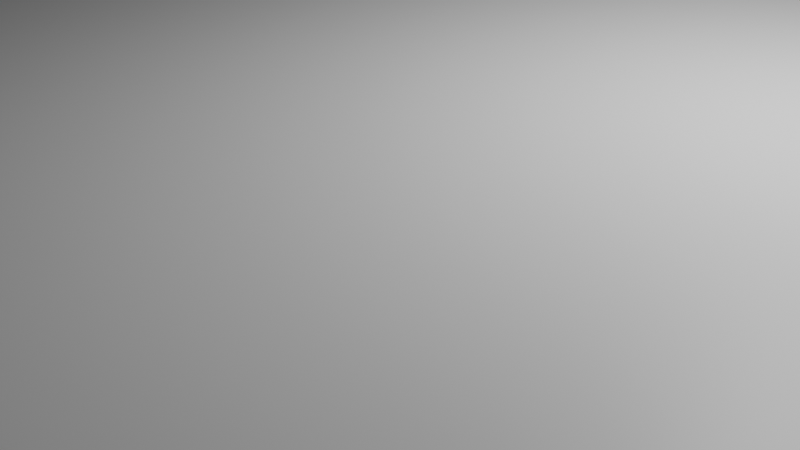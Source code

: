 # Source: Room.blend  (saved by Blender 4.4.32; exported with 4.5.12 LTS)
import bpy
from mathutils import Matrix  # noqa: F401  (used for matrix-valued properties, if any)

bpy.ops.wm.read_factory_settings(use_empty=True)
scene = bpy.context.scene
scene.name = 'Scene'

# ---- collections
col_collection = bpy.data.collections.new('Collection'); scene.collection.children.link(col_collection)

# ---- materials (node trees are filled in below, after node groups)
mat_material = bpy.data.materials.new('Material')
mat_material.alpha_threshold = 0.0
mat_material.roughness = 0.5
mat_material.line_color = (0.0, 0.0, 0.0, 1.0)

# ---- material node trees
mat_material.use_nodes = True; mat_material.node_tree.nodes.clear()
_N = mat_material.node_tree.nodes; _L = mat_material.node_tree.links
n0 = _N.new('ShaderNodeOutputMaterial'); n0.name = 'Material Output'; n0.location = (300, 300)
n1 = _N.new('ShaderNodeBsdfPrincipled'); n1.name = 'Principled BSDF'; n1.location = (10, 300)
n1.inputs[3].default_value = 1.45
_L.new(n1.outputs[0], n0.inputs[0])
n0.is_active_output = True

# ---- world
world_world = bpy.data.worlds.new('World'); scene.world = world_world
world_world.use_nodes = True; world_world.node_tree.nodes.clear()
_N = world_world.node_tree.nodes; _L = world_world.node_tree.links
n0 = _N.new('ShaderNodeOutputWorld'); n0.name = 'World Output'; n0.location = (300, 300)
n1 = _N.new('ShaderNodeBackground'); n1.name = 'Background'; n1.location = (10, 300)
n1.inputs[0].default_value = (0.05088, 0.05088, 0.05088, 1.0)
_L.new(n1.outputs[0], n0.inputs[0])
n0.is_active_output = True
world_world.color = (0.05088, 0.05088, 0.05088)
world_world.sun_shadow_jitter_overblur = 0.0

# ---- cameras
cam_camera = bpy.data.cameras.new('Camera')
cam_camera.clip_end = 100.0
cam_camera.ortho_scale = 7.314

# ---- lights
light_light = bpy.data.lights.new('Light', 'POINT')
light_light.energy = 1000.0
light_light.shadow_soft_size = 0.1

# ---- meshes
me_cube = bpy.data.meshes.new('Cube')
me_cube.from_pydata([(6.508, 6.508, 1.913), (6.508, 6.508, -1.913), (6.508, -6.508, 1.913), (6.508, -6.508, -1.913), (-6.508, 6.508, 1.913), (-6.508, 6.508, -1.913), (-6.508, -6.508, 1.913), (-6.508, -6.508, -1.913)], [], [(0, 2, 6, 4), (3, 7, 6, 2), (7, 5, 4, 6), (5, 7, 3, 1), (1, 3, 2, 0), (5, 1, 0, 4)])
_uv = me_cube.uv_layers.new(name='UVMap')
_uv.uv.foreach_set('vector', [0.625, 0.5, 0.625, 0.75, 0.875, 0.75, 0.875, 0.5, 0.375, 0.75, 0.375, 1.0, 0.625, 1.0, 0.625, 0.75, 0.375, 0.0, 0.375, 0.25, 0.625, 0.25, 0.625, 0.0, 0.125, 0.5, 0.125, 0.75, 0.375, 0.75, 0.375, 0.5, 0.375, 0.5, 0.375, 0.75, 0.625, 0.75, 0.625, 0.5, 0.375, 0.25, 0.375, 0.5, 0.625, 0.5, 0.625, 0.25])
me_cube.materials.append(mat_material)
me_cube.use_mirror_vertex_groups = False
me_cube.update()
me_cylinder = bpy.data.meshes.new('Cylinder')
me_cylinder.from_pydata([(0.0, 2.708, -0.1097), (0.0, 2.708, 0.1097), (0.5283, 2.656, -0.1097), (0.5283, 2.656, 0.1097), (1.036, 2.502, -0.1097), (1.036, 2.502, 0.1097), (1.504, 2.252, -0.1097), (1.504, 2.252, 0.1097), (1.915, 1.915, -0.1097), (1.915, 1.915, 0.1097), (2.252, 1.504, -0.1097), (2.252, 1.504, 0.1097), (2.502, 1.036, -0.1097), (2.502, 1.036, 0.1097), (2.656, 0.5283, -0.1097), (2.656, 0.5283, 0.1097), (2.708, 0.0, -0.1097), (2.708, 0.0, 0.1097), (2.656, -0.5283, -0.1097), (2.656, -0.5283, 0.1097), (2.502, -1.036, -0.1097), (2.502, -1.036, 0.1097), (2.252, -1.504, -0.1097), (2.252, -1.504, 0.1097), (1.915, -1.915, -0.1097), (1.915, -1.915, 0.1097), (1.504, -2.252, -0.1097), (1.504, -2.252, 0.1097), (1.036, -2.502, -0.1097), (1.036, -2.502, 0.1097), (0.5283, -2.656, -0.1097), (0.5283, -2.656, 0.1097), (0.0, -2.708, -0.1097), (0.0, -2.708, 0.1097), (-0.5283, -2.656, -0.1097), (-0.5283, -2.656, 0.1097), (-1.036, -2.502, -0.1097), (-1.036, -2.502, 0.1097), (-1.504, -2.252, -0.1097), (-1.504, -2.252, 0.1097), (-1.915, -1.915, -0.1097), (-1.915, -1.915, 0.1097), (-2.252, -1.504, -0.1097), (-2.252, -1.504, 0.1097), (-2.502, -1.036, -0.1097), (-2.502, -1.036, 0.1097), (-2.656, -0.5283, -0.1097), (-2.656, -0.5283, 0.1097), (-2.708, 0.0, -0.1097), (-2.708, 0.0, 0.1097), (-2.656, 0.5283, -0.1097), (-2.656, 0.5283, 0.1097), (-2.502, 1.036, -0.1097), (-2.502, 1.036, 0.1097), (-2.252, 1.504, -0.1097), (-2.252, 1.504, 0.1097), (-1.915, 1.915, -0.1097), (-1.915, 1.915, 0.1097), (-1.504, 2.252, -0.1097), (-1.504, 2.252, 0.1097), (-1.036, 2.502, -0.1097), (-1.036, 2.502, 0.1097), (-0.5283, 2.656, -0.1097), (-0.5283, 2.656, 0.1097)], [], [(0, 1, 3, 2), (2, 3, 5, 4), (4, 5, 7, 6), (6, 7, 9, 8), (8, 9, 11, 10), (10, 11, 13, 12), (12, 13, 15, 14), (14, 15, 17, 16), (16, 17, 19, 18), (18, 19, 21, 20), (20, 21, 23, 22), (22, 23, 25, 24), (24, 25, 27, 26), (26, 27, 29, 28), (28, 29, 31, 30), (30, 31, 33, 32), (32, 33, 35, 34), (34, 35, 37, 36), (36, 37, 39, 38), (38, 39, 41, 40), (40, 41, 43, 42), (42, 43, 45, 44), (44, 45, 47, 46), (46, 47, 49, 48), (48, 49, 51, 50), (50, 51, 53, 52), (52, 53, 55, 54), (54, 55, 57, 56), (56, 57, 59, 58), (58, 59, 61, 60), (3, 1, 63, 61, 59, 57, 55, 53, 51, 49, 47, 45, 43, 41, 39, 37, 35, 33, 31, 29, 27, 25, 23, 21, 19, 17, 15, 13, 11, 9, 7, 5), (60, 61, 63, 62), (62, 63, 1, 0), (0, 2, 4, 6, 8, 10, 12, 14, 16, 18, 20, 22, 24, 26, 28, 30, 32, 34, 36, 38, 40, 42, 44, 46, 48, 50, 52, 54, 56, 58, 60, 62)])
_uv = me_cylinder.uv_layers.new(name='UVMap')
_uv.uv.foreach_set('vector', [1.0, 0.5, 1.0, 1.0, 0.9688, 1.0, 0.9688, 0.5, 0.9688, 0.5, 0.9688, 1.0, 0.9375, 1.0, 0.9375, 0.5, 0.9375, 0.5, 0.9375, 1.0, 0.9062, 1.0, 0.9062, 0.5, 0.9062, 0.5, 0.9062, 1.0, 0.875, 1.0, 0.875, 0.5, 0.875, 0.5, 0.875, 1.0, 0.8438, 1.0, 0.8438, 0.5, 0.8438, 0.5, 0.8438, 1.0, 0.8125, 1.0, 0.8125, 0.5, 0.8125, 0.5, 0.8125, 1.0, 0.7812, 1.0, 0.7812, 0.5, 0.7812, 0.5, 0.7812, 1.0, 0.75, 1.0, 0.75, 0.5, 0.75, 0.5, 0.75, 1.0, 0.7188, 1.0, 0.7188, 0.5, 0.7188, 0.5, 0.7188, 1.0, 0.6875, 1.0, 0.6875, 0.5, 0.6875, 0.5, 0.6875, 1.0, 0.6562, 1.0, 0.6562, 0.5, 0.6562, 0.5, 0.6562, 1.0, 0.625, 1.0, 0.625, 0.5, 0.625, 0.5, 0.625, 1.0, 0.5938, 1.0, 0.5938, 0.5, 0.5938, 0.5, 0.5938, 1.0, 0.5625, 1.0, 0.5625, 0.5, 0.5625, 0.5, 0.5625, 1.0, 0.5312, 1.0, 0.5312, 0.5, 0.5312, 0.5, 0.5312, 1.0, 0.5, 1.0, 0.5, 0.5, 0.5, 0.5, 0.5, 1.0, 0.4688, 1.0, 0.4688, 0.5, 0.4688, 0.5, 0.4688, 1.0, 0.4375, 1.0, 0.4375, 0.5, 0.4375, 0.5, 0.4375, 1.0, 0.4062, 1.0, 0.4062, 0.5, 0.4062, 0.5, 0.4062, 1.0, 0.375, 1.0, 0.375, 0.5, 0.375, 0.5, 0.375, 1.0, 0.3438, 1.0, 0.3438, 0.5, 0.3438, 0.5, 0.3438, 1.0, 0.3125, 1.0, 0.3125, 0.5, 0.3125, 0.5, 0.3125, 1.0, 0.2812, 1.0, 0.2812, 0.5, 0.2812, 0.5, 0.2812, 1.0, 0.25, 1.0, 0.25, 0.5, 0.25, 0.5, 0.25, 1.0, 0.2188, 1.0, 0.2188, 0.5, 0.2188, 0.5, 0.2188, 1.0, 0.1875, 1.0, 0.1875, 0.5, 0.1875, 0.5, 0.1875, 1.0, 0.1562, 1.0, 0.1562, 0.5, 0.1562, 0.5, 0.1562, 1.0, 0.125, 1.0, 0.125, 0.5, 0.125, 0.5, 0.125, 1.0, 0.09375, 1.0, 0.09375, 0.5, 0.09375, 0.5, 0.09375, 1.0, 0.0625, 1.0, 0.0625, 0.5, 0.2968, 0.4854, 0.25, 0.49, 0.2032, 0.4854, 0.1582, 0.4717, 0.1167, 0.4496, 0.08029, 0.4197, 0.05045, 0.3833, 0.02827, 0.3418, 0.01461, 0.2968, 0.01, 0.25, 0.01461, 0.2032, 0.02827, 0.1582, 0.05045, 0.1167, 0.08029, 0.08029, 0.1167, 0.05045, 0.1582, 0.02827, 0.2032, 0.01461, 0.25, 0.01, 0.2968, 0.01461, 0.3418, 0.02827, 0.3833, 0.05045, 0.4197, 0.08029, 0.4496, 0.1167, 0.4717, 0.1582, 0.4854, 0.2032, 0.49, 0.25, 0.4854, 0.2968, 0.4717, 0.3418, 0.4496, 0.3833, 0.4197, 0.4197, 0.3833, 0.4496, 0.3418, 0.4717, 0.0625, 0.5, 0.0625, 1.0, 0.03125, 1.0, 0.03125, 0.5, 0.03125, 0.5, 0.03125, 1.0, 0.0, 1.0, 0.0, 0.5, 0.75, 0.49, 0.7968, 0.4854, 0.8418, 0.4717, 0.8833, 0.4496, 0.9197, 0.4197, 0.9496, 0.3833, 0.9717, 0.3418, 0.9854, 0.2968, 0.99, 0.25, 0.9854, 0.2032, 0.9717, 0.1582, 0.9496, 0.1167, 0.9197, 0.08029, 0.8833, 0.05045, 0.8418, 0.02827, 0.7968, 0.01461, 0.75, 0.01, 0.7032, 0.01461, 0.6582, 0.02827, 0.6167, 0.05045, 0.5803, 0.08029, 0.5504, 0.1167, 0.5283, 0.1582, 0.5146, 0.2032, 0.51, 0.25, 0.5146, 0.2968, 0.5283, 0.3418, 0.5504, 0.3833, 0.5803, 0.4197, 0.6167, 0.4496, 0.6582, 0.4717, 0.7032, 0.4854])
me_cylinder.update()

# ---- objects
ob_room = bpy.data.objects.new('Room', me_cube)
ob_light = bpy.data.objects.new('Light', light_light)
ob_camera = bpy.data.objects.new('Camera', cam_camera)
ob_base = bpy.data.objects.new('Base', me_cylinder)

# ---- transforms, parenting, visibility, modifiers, constraints
ob_room.location = (0.0, 0.0, 0.0)
ob_room.lock_rotations_4d = False
ob_room.empty_display_type = 'ARROWS'
ob_room.lineart.crease_threshold = 0.0
ob_light.location = (4.076, 1.005, 5.904)
ob_light.rotation_euler = (0.6503, 0.05522, 1.866)
ob_light.lock_rotations_4d = False
ob_light.empty_display_type = 'ARROWS'
ob_light.color = (0.0, 0.0, 0.0, 0.0)
ob_light.lineart.crease_threshold = 0.0
ob_camera.location = (7.359, -6.926, 4.958)
ob_camera.rotation_euler = (1.109, 0.0, 0.8149)
ob_camera.lock_rotations_4d = False
ob_camera.empty_display_type = 'ARROWS'
ob_camera.color = (0.0, 0.0, 0.0, 0.0)
ob_camera.display_type = 'WIRE'
ob_camera.lineart.crease_threshold = 0.0
ob_base.location = (0.0, 0.0, -1.811)

# ---- collection membership
col_collection.objects.link(ob_room)
col_collection.objects.link(ob_light)
col_collection.objects.link(ob_camera)
col_collection.objects.link(ob_base)

# ---- scene / render settings (as saved in the file)
scene.camera = ob_camera
scene.frame_start = 1; scene.frame_end = 250; scene.frame_set(1)
scene.render.engine = 'BLENDER_EEVEE_NEXT'
bpy.context.view_layer.update()

